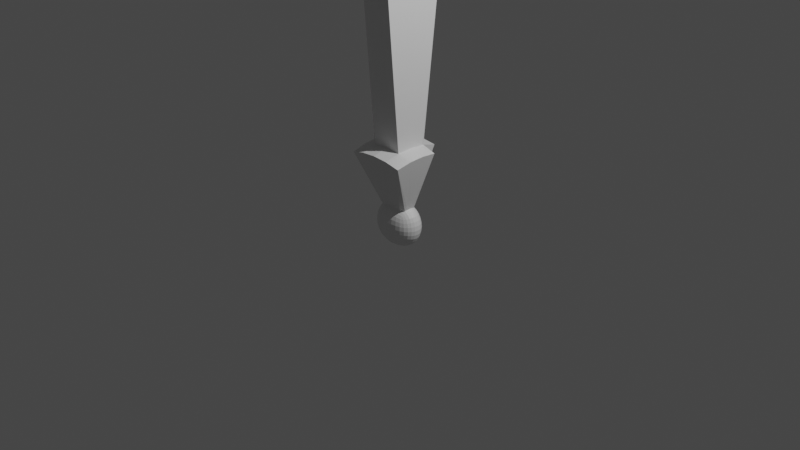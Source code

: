 # Source: swaard.blend  (saved by Blender 3.2.14; exported with 4.5.12 LTS)
import bpy
from mathutils import Matrix  # noqa: F401  (used for matrix-valued properties, if any)

bpy.ops.wm.read_factory_settings(use_empty=True)
scene = bpy.context.scene
scene.name = 'Scene'

# ---- collections
col_collection = bpy.data.collections.new('Collection'); scene.collection.children.link(col_collection)

# ---- materials (node trees are filled in below, after node groups)
mat_material = bpy.data.materials.new('Material')
mat_material.alpha_threshold = 0.0
mat_material.use_transparent_shadow = False
mat_material.line_color = (0.0, 0.0, 0.0, 1.0)

# ---- material node trees
mat_material.use_nodes = True; mat_material.node_tree.nodes.clear()
_N = mat_material.node_tree.nodes; _L = mat_material.node_tree.links
n0 = _N.new('ShaderNodeOutputMaterial'); n0.name = 'Material Output'; n0.location = (300, 300)
n1 = _N.new('ShaderNodeBsdfPrincipled'); n1.name = 'Principled BSDF'; n1.location = (10, 300)
n1.distribution = 'GGX'
n1.subsurface_method = 'RANDOM_WALK_SKIN'
n1.inputs[2].default_value = 0.4
n1.inputs[3].default_value = 1.45
n1.inputs[27].default_value = (0.0, 0.0, 0.0, 1.0)
n1.inputs[28].default_value = 1.0
_L.new(n1.outputs[0], n0.inputs[0])
n0.is_active_output = True

# ---- world
world_world = bpy.data.worlds.new('World'); scene.world = world_world
world_world.use_nodes = True; world_world.node_tree.nodes.clear()
_N = world_world.node_tree.nodes; _L = world_world.node_tree.links
n0 = _N.new('ShaderNodeOutputWorld'); n0.name = 'World Output'; n0.location = (300, 300)
n1 = _N.new('ShaderNodeBackground'); n1.name = 'Background'; n1.location = (10, 300)
n1.inputs[0].default_value = (0.05088, 0.05088, 0.05088, 1.0)
_L.new(n1.outputs[0], n0.inputs[0])
n0.is_active_output = True
world_world.color = (0.05088, 0.05088, 0.05088)
world_world.use_sun_shadow = False
world_world.sun_shadow_jitter_overblur = 0.0

# ---- cameras
cam_camera = bpy.data.cameras.new('Camera')
cam_camera.clip_end = 100.0
cam_camera.ortho_scale = 7.314

# ---- lights
light_light = bpy.data.lights.new('Light', 'POINT')
light_light.transmission_factor = 0.0
light_light.energy = 1000.0
light_light.shadow_soft_size = 0.1
light_light.shadow_maximum_resolution = 0.006
light_light.use_absolute_resolution = True

# ---- meshes
me_cube = bpy.data.meshes.new('Cube')
me_cube.from_pydata([(0.1615, 0.1009, 0.1055), (0.1615, 0.1009, -0.1799), (0.1615, -0.09952, 0.1055), (0.1615, -0.09952, -0.1799), (-0.1603, 0.1009, 0.1055), (-0.1603, 0.1009, -0.1799), (-0.1603, -0.09952, 0.1055), (-0.1603, -0.09952, -0.1799), (-0.1716, 0.08465, -0.19), (-0.1837, 0.06016, -0.2008), (-0.1923, 0.03144, -0.2084), (-0.1955, 0.0006983, -0.2112), (-0.1923, -0.03005, -0.2084), (-0.1837, -0.05876, -0.2008), (-0.1716, -0.08325, -0.19), (0.1354, 0.108, -0.19), (0.09604, 0.1155, -0.2008), (0.04995, 0.1209, -0.2084), (0.0005924, 0.1229, -0.2112), (-0.04876, 0.1209, -0.2084), (-0.09485, 0.1155, -0.2008), (-0.1342, 0.108, -0.19), (0.1728, 0.108, 0.08237), (0.1849, 0.1155, 0.04749), (0.1935, 0.1209, 0.006594), (0.1967, 0.1229, -0.0372), (0.1935, 0.1209, -0.08099), (0.1849, 0.1155, -0.1219), (0.1728, 0.108, -0.1568), (-0.1716, -0.1066, -0.1568), (-0.1837, -0.1141, -0.1219), (-0.1923, -0.1195, -0.08099), (-0.1955, -0.1215, -0.0372), (-0.1923, -0.1195, 0.006594), (-0.1837, -0.1141, 0.04749), (-0.1716, -0.1066, 0.08237), (0.1728, -0.1066, 0.08237), (0.1849, -0.1141, 0.04749), (0.1935, -0.1195, 0.006594), (0.1967, -0.1215, -0.0372), (0.1935, -0.1195, -0.08099), (0.1849, -0.1141, -0.1219), (0.1728, -0.1066, -0.1568), (-0.1716, 0.108, 0.08237), (-0.1837, 0.1155, 0.04749), (-0.1923, 0.1209, 0.006594), (-0.1955, 0.1229, -0.0372), (-0.1923, 0.1209, -0.08099), (-0.1837, 0.1155, -0.1219), (-0.1716, 0.108, -0.1568), (0.1354, -0.1066, 0.1156), (0.09604, -0.1141, 0.1264), (0.04995, -0.1195, 0.134), (0.0005924, -0.1215, 0.1368), (-0.04876, -0.1195, 0.134), (-0.09485, -0.1141, 0.1264), (-0.1342, -0.1066, 0.1156), (0.1728, 0.08465, 0.1156), (0.1849, 0.06016, 0.1264), (0.1935, 0.03144, 0.134), (0.1967, 0.0006983, 0.1368), (0.1935, -0.03005, 0.134), (0.1849, -0.05876, 0.1264), (0.1728, -0.08325, 0.1156), (-0.1342, -0.1066, -0.19), (-0.09485, -0.1141, -0.2008), (-0.04876, -0.1195, -0.2084), (0.0005924, -0.1215, -0.2112), (0.04995, -0.1195, -0.2084), (0.09604, -0.1141, -0.2008), (0.1354, -0.1066, -0.19), (-0.1716, -0.08325, 0.1156), (-0.1837, -0.05876, 0.1264), (-0.1923, -0.03005, 0.134), (-0.1955, 0.0006983, 0.1368), (-0.1923, 0.03144, 0.134), (-0.1837, 0.06016, 0.1264), (-0.1716, 0.08465, 0.1156), (-0.1342, 0.108, 0.1156), (-0.09485, 0.1155, 0.1264), (-0.04876, 0.1209, 0.134), (0.0005924, 0.1229, 0.1368), (0.04995, 0.1209, 0.134), (0.09604, 0.1155, 0.1264), (0.1354, 0.108, 0.1156), (0.1728, -0.08325, -0.19), (0.1849, -0.05876, -0.2008), (0.1935, -0.03005, -0.2084), (0.1967, 0.0006983, -0.2112), (0.1935, 0.03144, -0.2084), (0.1849, 0.06016, -0.2008), (0.1728, 0.08465, -0.19), (0.1395, 0.08724, 0.1371), (0.09808, 0.09195, 0.1524), (0.05081, 0.09578, 0.1621), (0.0005924, 0.0973, 0.1655), (-0.04963, 0.09578, 0.1621), (-0.09689, 0.09195, 0.1524), (-0.1383, 0.08724, 0.1371), (0.1471, 0.06142, 0.1524), (0.1023, 0.06407, 0.1709), (0.1619, 0.3281, 0.7684), (5.588e-09, 0.3331, 0.7818), (-0.1619, 0.3281, 0.7684), (-0.3162, 0.3162, 0.729), (-0.1459, 0.06142, 0.1524), (0.1532, 0.03198, 0.1621), (0.3281, 0.1619, 0.7684), (0.1676, 0.1676, 0.8109), (-3.492e-10, 0.1701, 0.8251), (-0.1676, 0.1676, 0.8109), (-0.3281, 0.1619, 0.7684), (-0.152, 0.03198, 0.1621), (0.1557, 0.0006983, 0.1655), (0.3331, -6.519e-09, 0.7818), (0.1701, 3.376e-09, 0.8251), (-0.1701, 7.218e-09, 0.8251), (-0.3331, 5.588e-09, 0.7818), (-0.1545, 0.0006983, 0.1655), (0.1532, -0.03059, 0.1621), (0.3281, -0.1619, 0.7684), (0.1676, -0.1676, 0.8109), (-1.118e-08, -0.1701, 0.8251), (-0.1676, -0.1676, 0.8109), (-0.3281, -0.1619, 0.7684), (-0.152, -0.03059, 0.1621), (0.1471, -0.06003, 0.1524), (0.3162, -0.3162, 0.729), (0.1619, -0.3281, 0.7684), (-1.118e-08, -0.3331, 0.7818), (-0.1619, -0.3281, 0.7684), (-0.3162, -0.3162, 0.729), (-0.1459, -0.06003, 0.1524), (0.1395, -0.08584, 0.1371), (0.09808, -0.09056, 0.1524), (0.05081, -0.09439, 0.1621), (0.0005924, -0.09591, 0.1655), (-0.04963, -0.09439, 0.1621), (-0.09689, -0.09056, 0.1524), (-0.1383, -0.08584, 0.1371), (0.1395, -0.1217, -0.1605), (0.1471, -0.1324, -0.1237), (0.1532, -0.1392, -0.08176), (0.1557, -0.1416, -0.0372), (0.1532, -0.1392, 0.007362), (0.1471, -0.1324, 0.0493), (0.1395, -0.1217, 0.08606), (0.09808, -0.1324, -0.1672), (0.1023, -0.1454, -0.1275), (0.1061, -0.1533, -0.08342), (0.1078, -0.156, -0.0372), (0.1061, -0.1533, 0.009025), (0.1023, -0.1454, 0.05306), (0.09808, -0.1324, 0.09278), (0.05081, -0.1392, -0.1726), (0.05269, -0.1533, -0.1309), (0.05451, -0.1618, -0.08504), (0.05533, -0.1647, -0.0372), (0.05451, -0.1618, 0.01064), (0.05269, -0.1533, 0.05646), (0.05081, -0.1392, 0.09823), (0.0005924, -0.1416, -0.1748), (0.0005924, -0.156, -0.1323), (0.0005924, -0.1647, -0.08576), (0.0005924, -0.1676, -0.0372), (0.0005924, -0.1647, 0.01137), (0.0005924, -0.156, 0.0579), (0.0005924, -0.1416, 0.1004), (-0.04963, -0.1392, -0.1726), (-0.0515, -0.1533, -0.1309), (-0.05333, -0.1618, -0.08504), (-0.05414, -0.1647, -0.0372), (-0.05333, -0.1618, 0.01064), (-0.0515, -0.1533, 0.05646), (-0.04963, -0.1392, 0.09823), (-0.09689, -0.1324, -0.1672), (-0.1011, -0.1454, -0.1275), (-0.105, -0.1533, -0.08342), (-0.1066, -0.156, -0.0372), (-0.105, -0.1533, 0.009025), (-0.1011, -0.1454, 0.05306), (-0.09689, -0.1324, 0.09278), (-0.1383, -0.1217, -0.1605), (-0.1459, -0.1324, -0.1237), (-0.152, -0.1392, -0.08176), (-0.1545, -0.1416, -0.0372), (-0.152, -0.1392, 0.007362), (-0.1459, -0.1324, 0.0493), (-0.1383, -0.1217, 0.08606), (-0.1958, -0.08584, -0.1605), (-0.2131, -0.09056, -0.1237), (-0.224, -0.09439, -0.08176), (-0.2278, -0.09591, -0.0372), (-0.224, -0.09439, 0.007362), (-0.2131, -0.09056, 0.0493), (-0.1958, -0.08584, 0.08606), (-0.2131, -0.06003, -0.1672), (-0.234, -0.06267, -0.1275), (-0.2466, -0.06506, -0.08342), (-0.251, -0.06607, -0.0372), (-0.2466, -0.06506, 0.009025), (-0.234, -0.06267, 0.05306), (-0.2131, -0.06003, 0.09278), (-0.224, -0.03059, -0.1726), (-0.2466, -0.03175, -0.1309), (-0.2603, -0.03289, -0.08504), (-0.2649, -0.0334, -0.0372), (-0.2603, -0.03289, 0.01064), (-0.2466, -0.03175, 0.05646), (-0.224, -0.03059, 0.09823), (-0.2278, 0.0006983, -0.1748), (-0.251, 0.0006983, -0.1323), (-0.2649, 0.0006983, -0.08576), (-0.2695, 0.0006983, -0.0372), (-0.2649, 0.0006983, 0.01137), (-0.251, 0.0006983, 0.0579), (-0.2278, 0.0006983, 0.1004), (-0.224, 0.03198, -0.1726), (-0.2466, 0.03315, -0.1309), (-0.2603, 0.03429, -0.08504), (-0.2649, 0.03479, -0.0372), (-0.2603, 0.03429, 0.01064), (-0.2466, 0.03315, 0.05646), (-0.224, 0.03198, 0.09823), (-0.2131, 0.06142, -0.1672), (-0.234, 0.06407, -0.1275), (-0.2466, 0.06645, -0.08342), (-0.251, 0.06747, -0.0372), (-0.2466, 0.06645, 0.009025), (-0.234, 0.06407, 0.05306), (-0.2131, 0.06142, 0.09278), (-0.1958, 0.08724, -0.1605), (-0.2131, 0.09195, -0.1237), (-0.224, 0.09578, -0.08176), (-0.2278, 0.0973, -0.0372), (-0.224, 0.09578, 0.007362), (-0.2131, 0.09195, 0.0493), (-0.1958, 0.08724, 0.08606), (-0.1383, 0.08724, -0.2115), (-0.09689, 0.09195, -0.2268), (-0.04963, 0.09578, -0.2365), (0.0005924, 0.0973, -0.2399), (0.05081, 0.09578, -0.2365), (0.09808, 0.09195, -0.2268), (0.1395, 0.08724, -0.2115), (-0.1459, 0.06142, -0.2268), (-0.1011, 0.06407, -0.2453), (-0.0515, 0.06645, -0.2566), (0.0005924, 0.06747, -0.2604), (0.05269, 0.06645, -0.2566), (0.1023, 0.06407, -0.2453), (0.1471, 0.06142, -0.2268), (-0.152, 0.03198, -0.2365), (-0.105, 0.03315, -0.2566), (-0.05333, 0.03429, -0.2687), (0.0005924, 0.03479, -0.2727), (0.05451, 0.03429, -0.2687), (0.1061, 0.03315, -0.2566), (0.1532, 0.03198, -0.2365), (-0.1545, 0.0006983, -0.2399), (-0.1066, 0.0006983, -0.2604), (-0.05414, 0.0006983, -0.2727), (0.0005924, 0.0006983, -0.2769), (0.05533, 0.0006983, -0.2727), (0.1078, 0.0006983, -0.2604), (0.1557, 0.0006983, -0.2399), (-0.152, -0.03059, -0.2365), (-0.105, -0.03175, -0.2566), (-0.05333, -0.03289, -0.2687), (0.0005924, -0.0334, -0.2727), (0.05451, -0.03289, -0.2687), (0.1061, -0.03175, -0.2566), (0.1532, -0.03059, -0.2365), (-0.1459, -0.06003, -0.2268), (-0.1011, -0.06267, -0.2453), (-0.0515, -0.06506, -0.2566), (0.0005924, -0.06607, -0.2604), (0.05269, -0.06506, -0.2566), (0.1023, -0.06267, -0.2453), (0.1471, -0.06003, -0.2268), (-0.1383, -0.08584, -0.2115), (-0.09689, -0.09056, -0.2268), (-0.04963, -0.09439, -0.2365), (0.0005924, -0.09591, -0.2399), (0.05081, -0.09439, -0.2365), (0.09808, -0.09056, -0.2268), (0.1395, -0.08584, -0.2115), (0.197, 0.08724, -0.1605), (0.2143, 0.09195, -0.1237), (0.2252, 0.09578, -0.08176), (0.229, 0.0973, -0.0372), (0.2252, 0.09578, 0.007362), (0.2143, 0.09195, 0.0493), (0.197, 0.08724, 0.08606), (0.2143, 0.06142, -0.1672), (0.2351, 0.06407, -0.1275), (0.2478, 0.06645, -0.08342), (0.2521, 0.06747, -0.0372), (0.2478, 0.06645, 0.009025), (0.2351, 0.06407, 0.05306), (0.2143, 0.06142, 0.09278), (0.2252, 0.03198, -0.1726), (0.2478, 0.03315, -0.1309), (0.2615, 0.03429, -0.08504), (0.2661, 0.03479, -0.0372), (0.2615, 0.03429, 0.01064), (0.2478, 0.03315, 0.05646), (0.2252, 0.03198, 0.09823), (0.229, 0.0006983, -0.1748), (0.2521, 0.0006983, -0.1323), (0.2661, 0.0006983, -0.08576), (0.2707, 0.0006983, -0.0372), (0.2661, 0.0006983, 0.01137), (0.2521, 0.0006983, 0.0579), (0.229, 0.0006983, 0.1004), (0.2252, -0.03059, -0.1726), (0.2478, -0.03175, -0.1309), (0.2615, -0.03289, -0.08504), (0.2661, -0.0334, -0.0372), (0.2615, -0.03289, 0.01064), (0.2478, -0.03175, 0.05646), (0.2252, -0.03059, 0.09823), (0.2143, -0.06003, -0.1672), (0.2351, -0.06267, -0.1275), (0.2478, -0.06506, -0.08342), (0.2521, -0.06607, -0.0372), (0.2478, -0.06506, 0.009025), (0.2351, -0.06267, 0.05306), (0.2143, -0.06003, 0.09278), (0.197, -0.08584, -0.1605), (0.2143, -0.09056, -0.1237), (0.2252, -0.09439, -0.08176), (0.229, -0.09591, -0.0372), (0.2252, -0.09439, 0.007362), (0.2143, -0.09056, 0.0493), (0.197, -0.08584, 0.08606), (-0.1383, 0.1231, -0.1605), (-0.1459, 0.1338, -0.1237), (-0.152, 0.1406, -0.08176), (-0.1545, 0.143, -0.0372), (-0.152, 0.1406, 0.007362), (-0.1459, 0.1338, 0.0493), (-0.1383, 0.1231, 0.08606), (-0.09689, 0.1338, -0.1672), (-0.1011, 0.1468, -0.1275), (-0.105, 0.1547, -0.08342), (-0.1066, 0.1574, -0.0372), (-0.105, 0.1547, 0.009025), (-0.1011, 0.1468, 0.05306), (-0.09689, 0.1338, 0.09278), (-0.04963, 0.1406, -0.1726), (-0.0515, 0.1547, -0.1309), (-0.05333, 0.1632, -0.08504), (-0.05414, 0.1661, -0.0372), (-0.05333, 0.1632, 0.01064), (-0.0515, 0.1547, 0.05646), (-0.04963, 0.1406, 0.09823), (0.0005924, 0.143, -0.1748), (0.0005924, 0.1574, -0.1323), (0.0005924, 0.1661, -0.08576), (0.0005924, 0.169, -0.0372), (0.0005924, 0.1661, 0.01137), (0.0005924, 0.1574, 0.0579), (0.0005924, 0.143, 0.1004), (0.05081, 0.1406, -0.1726), (0.05269, 0.1547, -0.1309), (0.05451, 0.1632, -0.08504), (0.05533, 0.1661, -0.0372), (0.05451, 0.1632, 0.01064), (0.05269, 0.1547, 0.05646), (0.05081, 0.1406, 0.09823), (0.09808, 0.1338, -0.1672), (0.1023, 0.1468, -0.1275), (0.1061, 0.1547, -0.08342), (0.1078, 0.1574, -0.0372), (0.1061, 0.1547, 0.009025), (0.1023, 0.1468, 0.05306), (0.09808, 0.1338, 0.09278), (0.1395, 0.1231, -0.1605), (0.1471, 0.1338, -0.1237), (0.1532, 0.1406, -0.08176), (0.1557, 0.143, -0.0372), (0.1532, 0.1406, 0.007362), (0.1471, 0.1338, 0.0493), (0.1395, 0.1231, 0.08606), (0.1676, 1.253, 3.611), (7.504e-07, 1.271, 3.899), (-0.1676, 1.253, 3.611), (0.1701, 0.02631, 3.655), (7.442e-07, 0.02631, 17.18), (-0.1701, 0.02631, 3.655), (0.1676, -1.2, 3.611), (7.395e-07, -1.219, 4.094), (-0.1676, -1.2, 3.611), (6.701e-07, 0.3756, 2.7), (-0.1676, 0.3704, 2.656), (-0.1676, -0.3178, 2.656), (6.592e-07, -0.323, 2.7), (-0.1701, 0.02631, 2.7), (0.1701, 0.02631, 2.7), (0.1676, -0.3178, 2.656), (0.1676, 0.3704, 2.656), (6.93e-07, -3.453, 2.977), (7.733e-07, -3.453, 3.655), (0.1676, -3.447, 3.611), (-0.1676, -3.447, 3.611), (-0.1676, -3.447, 2.933), (0.1676, -3.447, 2.933), (-0.1676, 3.252, 3.029), (-0.1676, 3.252, 3.611), (0.1676, 3.252, 3.611), (7.136e-07, 3.257, 3.655), (0.1676, 3.252, 3.029), (6.333e-07, 3.257, 3.073)], [], [(92, 93, 100, 99), (93, 94, 101, 100), (94, 95, 102, 101), (95, 96, 103, 102), (96, 97, 104, 103), (97, 98, 105, 104), (99, 100, 107, 106), (100, 101, 108, 107), (101, 102, 109, 108), (102, 103, 110, 109), (103, 104, 111, 110), (104, 105, 112, 111), (106, 107, 114, 113), (107, 108, 115, 114), (400, 399, 388, 391), (398, 396, 393, 390), (110, 111, 117, 116), (111, 112, 118, 117), (113, 114, 120, 119), (114, 115, 121, 120), (385, 401, 412, 410), (400, 391, 404, 407), (116, 117, 124, 123), (117, 118, 125, 124), (119, 120, 127, 126), (120, 121, 128, 127), (121, 122, 129, 128), (122, 123, 130, 129), (123, 124, 131, 130), (124, 125, 132, 131), (126, 127, 134, 133), (127, 128, 135, 134), (128, 129, 136, 135), (129, 130, 137, 136), (130, 131, 138, 137), (131, 132, 139, 138), (0, 84, 92, 57), (84, 83, 93, 92), (83, 82, 94, 93), (82, 81, 95, 94), (81, 80, 96, 95), (80, 79, 97, 96), (79, 78, 98, 97), (78, 4, 77, 98), (98, 77, 76, 105), (105, 76, 75, 112), (112, 75, 74, 118), (118, 74, 73, 125), (125, 73, 72, 132), (132, 72, 71, 139), (139, 71, 6, 56), (138, 139, 56, 55), (137, 138, 55, 54), (136, 137, 54, 53), (135, 136, 53, 52), (134, 135, 52, 51), (133, 134, 51, 50), (63, 133, 50, 2), (62, 126, 133, 63), (61, 119, 126, 62), (60, 113, 119, 61), (59, 106, 113, 60), (58, 99, 106, 59), (57, 92, 99, 58), (140, 141, 148, 147), (141, 142, 149, 148), (142, 143, 150, 149), (143, 144, 151, 150), (144, 145, 152, 151), (145, 146, 153, 152), (147, 148, 155, 154), (148, 149, 156, 155), (149, 150, 157, 156), (150, 151, 158, 157), (151, 152, 159, 158), (152, 153, 160, 159), (154, 155, 162, 161), (155, 156, 163, 162), (156, 157, 164, 163), (157, 158, 165, 164), (158, 159, 166, 165), (159, 160, 167, 166), (161, 162, 169, 168), (162, 163, 170, 169), (163, 164, 171, 170), (164, 165, 172, 171), (165, 166, 173, 172), (166, 167, 174, 173), (168, 169, 176, 175), (169, 170, 177, 176), (170, 171, 178, 177), (171, 172, 179, 178), (172, 173, 180, 179), (173, 174, 181, 180), (175, 176, 183, 182), (176, 177, 184, 183), (177, 178, 185, 184), (178, 179, 186, 185), (179, 180, 187, 186), (180, 181, 188, 187), (3, 42, 140, 70), (42, 41, 141, 140), (41, 40, 142, 141), (40, 39, 143, 142), (39, 38, 144, 143), (38, 37, 145, 144), (37, 36, 146, 145), (36, 2, 50, 146), (146, 50, 51, 153), (153, 51, 52, 160), (160, 52, 53, 167), (167, 53, 54, 174), (174, 54, 55, 181), (181, 55, 56, 188), (188, 56, 6, 35), (187, 188, 35, 34), (186, 187, 34, 33), (185, 186, 33, 32), (184, 185, 32, 31), (183, 184, 31, 30), (182, 183, 30, 29), (64, 182, 29, 7), (65, 175, 182, 64), (66, 168, 175, 65), (67, 161, 168, 66), (68, 154, 161, 67), (69, 147, 154, 68), (70, 140, 147, 69), (189, 190, 197, 196), (190, 191, 198, 197), (191, 192, 199, 198), (192, 193, 200, 199), (193, 194, 201, 200), (194, 195, 202, 201), (196, 197, 204, 203), (197, 198, 205, 204), (198, 199, 206, 205), (199, 200, 207, 206), (200, 201, 208, 207), (201, 202, 209, 208), (203, 204, 211, 210), (204, 205, 212, 211), (205, 206, 213, 212), (206, 207, 214, 213), (207, 208, 215, 214), (208, 209, 216, 215), (210, 211, 218, 217), (211, 212, 219, 218), (212, 213, 220, 219), (213, 214, 221, 220), (214, 215, 222, 221), (215, 216, 223, 222), (217, 218, 225, 224), (218, 219, 226, 225), (219, 220, 227, 226), (220, 221, 228, 227), (221, 222, 229, 228), (222, 223, 230, 229), (224, 225, 232, 231), (225, 226, 233, 232), (226, 227, 234, 233), (227, 228, 235, 234), (228, 229, 236, 235), (229, 230, 237, 236), (7, 29, 189, 14), (29, 30, 190, 189), (30, 31, 191, 190), (31, 32, 192, 191), (32, 33, 193, 192), (33, 34, 194, 193), (34, 35, 195, 194), (35, 6, 71, 195), (195, 71, 72, 202), (202, 72, 73, 209), (209, 73, 74, 216), (216, 74, 75, 223), (223, 75, 76, 230), (230, 76, 77, 237), (237, 77, 4, 43), (236, 237, 43, 44), (235, 236, 44, 45), (234, 235, 45, 46), (233, 234, 46, 47), (232, 233, 47, 48), (231, 232, 48, 49), (8, 231, 49, 5), (9, 224, 231, 8), (10, 217, 224, 9), (11, 210, 217, 10), (12, 203, 210, 11), (13, 196, 203, 12), (14, 189, 196, 13), (238, 239, 246, 245), (239, 240, 247, 246), (240, 241, 248, 247), (241, 242, 249, 248), (242, 243, 250, 249), (243, 244, 251, 250), (245, 246, 253, 252), (246, 247, 254, 253), (247, 248, 255, 254), (248, 249, 256, 255), (249, 250, 257, 256), (250, 251, 258, 257), (252, 253, 260, 259), (253, 254, 261, 260), (254, 255, 262, 261), (255, 256, 263, 262), (256, 257, 264, 263), (257, 258, 265, 264), (259, 260, 267, 266), (260, 261, 268, 267), (261, 262, 269, 268), (262, 263, 270, 269), (263, 264, 271, 270), (264, 265, 272, 271), (266, 267, 274, 273), (267, 268, 275, 274), (268, 269, 276, 275), (269, 270, 277, 276), (270, 271, 278, 277), (271, 272, 279, 278), (273, 274, 281, 280), (274, 275, 282, 281), (275, 276, 283, 282), (276, 277, 284, 283), (277, 278, 285, 284), (278, 279, 286, 285), (5, 21, 238, 8), (21, 20, 239, 238), (20, 19, 240, 239), (19, 18, 241, 240), (18, 17, 242, 241), (17, 16, 243, 242), (16, 15, 244, 243), (15, 1, 91, 244), (244, 91, 90, 251), (251, 90, 89, 258), (258, 89, 88, 265), (265, 88, 87, 272), (272, 87, 86, 279), (279, 86, 85, 286), (286, 85, 3, 70), (285, 286, 70, 69), (284, 285, 69, 68), (283, 284, 68, 67), (282, 283, 67, 66), (281, 282, 66, 65), (280, 281, 65, 64), (14, 280, 64, 7), (13, 273, 280, 14), (12, 266, 273, 13), (11, 259, 266, 12), (10, 252, 259, 11), (9, 245, 252, 10), (8, 238, 245, 9), (287, 288, 295, 294), (288, 289, 296, 295), (289, 290, 297, 296), (290, 291, 298, 297), (291, 292, 299, 298), (292, 293, 300, 299), (294, 295, 302, 301), (295, 296, 303, 302), (296, 297, 304, 303), (297, 298, 305, 304), (298, 299, 306, 305), (299, 300, 307, 306), (301, 302, 309, 308), (302, 303, 310, 309), (303, 304, 311, 310), (304, 305, 312, 311), (305, 306, 313, 312), (306, 307, 314, 313), (308, 309, 316, 315), (309, 310, 317, 316), (310, 311, 318, 317), (311, 312, 319, 318), (312, 313, 320, 319), (313, 314, 321, 320), (315, 316, 323, 322), (316, 317, 324, 323), (317, 318, 325, 324), (318, 319, 326, 325), (319, 320, 327, 326), (320, 321, 328, 327), (322, 323, 330, 329), (323, 324, 331, 330), (324, 325, 332, 331), (325, 326, 333, 332), (326, 327, 334, 333), (327, 328, 335, 334), (1, 28, 287, 91), (28, 27, 288, 287), (27, 26, 289, 288), (26, 25, 290, 289), (25, 24, 291, 290), (24, 23, 292, 291), (23, 22, 293, 292), (22, 0, 57, 293), (293, 57, 58, 300), (300, 58, 59, 307), (307, 59, 60, 314), (314, 60, 61, 321), (321, 61, 62, 328), (328, 62, 63, 335), (335, 63, 2, 36), (334, 335, 36, 37), (333, 334, 37, 38), (332, 333, 38, 39), (331, 332, 39, 40), (330, 331, 40, 41), (329, 330, 41, 42), (85, 329, 42, 3), (86, 322, 329, 85), (87, 315, 322, 86), (88, 308, 315, 87), (89, 301, 308, 88), (90, 294, 301, 89), (91, 287, 294, 90), (336, 337, 344, 343), (337, 338, 345, 344), (338, 339, 346, 345), (339, 340, 347, 346), (340, 341, 348, 347), (341, 342, 349, 348), (343, 344, 351, 350), (344, 345, 352, 351), (345, 346, 353, 352), (346, 347, 354, 353), (347, 348, 355, 354), (348, 349, 356, 355), (350, 351, 358, 357), (351, 352, 359, 358), (352, 353, 360, 359), (353, 354, 361, 360), (354, 355, 362, 361), (355, 356, 363, 362), (357, 358, 365, 364), (358, 359, 366, 365), (359, 360, 367, 366), (360, 361, 368, 367), (361, 362, 369, 368), (362, 363, 370, 369), (364, 365, 372, 371), (365, 366, 373, 372), (366, 367, 374, 373), (367, 368, 375, 374), (368, 369, 376, 375), (369, 370, 377, 376), (371, 372, 379, 378), (372, 373, 380, 379), (373, 374, 381, 380), (374, 375, 382, 381), (375, 376, 383, 382), (376, 377, 384, 383), (5, 49, 336, 21), (49, 48, 337, 336), (48, 47, 338, 337), (47, 46, 339, 338), (46, 45, 340, 339), (45, 44, 341, 340), (44, 43, 342, 341), (43, 4, 78, 342), (342, 78, 79, 349), (349, 79, 80, 356), (356, 80, 81, 363), (363, 81, 82, 370), (370, 82, 83, 377), (377, 83, 84, 384), (384, 84, 0, 22), (383, 384, 22, 23), (382, 383, 23, 24), (381, 382, 24, 25), (380, 381, 25, 26), (379, 380, 26, 27), (378, 379, 27, 28), (15, 378, 28, 1), (16, 371, 378, 15), (17, 364, 371, 16), (18, 357, 364, 17), (19, 350, 357, 18), (20, 343, 350, 19), (21, 336, 343, 20), (385, 386, 389, 388), (386, 387, 390, 389), (388, 389, 392, 391), (389, 390, 393, 392), (395, 398, 390, 387), (399, 401, 385, 388), (392, 393, 405, 403), (387, 386, 411, 409), (108, 109, 394, 401), (122, 121, 400, 397), (115, 108, 401, 399), (110, 116, 398, 395), (123, 122, 397, 396), (109, 110, 395, 394), (116, 123, 396, 398), (121, 115, 399, 400), (406, 402, 403, 405), (402, 407, 404, 403), (393, 396, 406, 405), (397, 400, 407, 402), (391, 392, 403, 404), (396, 397, 402, 406), (413, 408, 409, 411), (412, 413, 411, 410), (401, 394, 413, 412), (386, 385, 410, 411), (394, 395, 408, 413), (395, 387, 409, 408)])
_uv = me_cube.uv_layers.new(name='UVMap')
_uv.uv.foreach_set('vector', [0.6562, 0.5313, 0.6875, 0.5313, 0.6875, 0.5625, 0.6563, 0.5625, 0.6875, 0.5313, 0.7188, 0.5313, 0.7188, 0.5625, 0.6875, 0.5625, 0.7188, 0.5313, 0.75, 0.5313, 0.75, 0.5625, 0.7188, 0.5625, 0.75, 0.5313, 0.7813, 0.5313, 0.7813, 0.5625, 0.75, 0.5625, 0.7813, 0.5313, 0.8125, 0.5313, 0.8125, 0.5625, 0.7813, 0.5625, 0.8125, 0.5313, 0.8438, 0.5313, 0.8438, 0.5625, 0.8125, 0.5625, 0.6563, 0.5625, 0.6875, 0.5625, 0.6875, 0.5938, 0.6563, 0.5938, 0.6875, 0.5625, 0.7188, 0.5625, 0.7187, 0.5938, 0.6875, 0.5938, 0.7188, 0.5625, 0.75, 0.5625, 0.75, 0.5938, 0.7187, 0.5938, 0.75, 0.5625, 0.7813, 0.5625, 0.7813, 0.5938, 0.75, 0.5938, 0.7813, 0.5625, 0.8125, 0.5625, 0.8125, 0.5938, 0.7813, 0.5938, 0.8125, 0.5625, 0.8438, 0.5625, 0.8438, 0.5938, 0.8125, 0.5938, 0.6563, 0.5938, 0.6875, 0.5938, 0.6875, 0.625, 0.6563, 0.625, 0.6875, 0.5938, 0.7187, 0.5938, 0.7188, 0.625, 0.6875, 0.625, 0.7187, 0.6563, 0.7188, 0.625, 0.7188, 0.625, 0.7187, 0.6563, 0.7813, 0.625, 0.7812, 0.6562, 0.7813, 0.6563, 0.7813, 0.625, 0.7813, 0.5938, 0.8125, 0.5938, 0.8125, 0.625, 0.7813, 0.625, 0.8125, 0.5938, 0.8438, 0.5938, 0.8438, 0.625, 0.8125, 0.625, 0.6563, 0.625, 0.6875, 0.625, 0.6875, 0.6563, 0.6563, 0.6563, 0.6875, 0.625, 0.7188, 0.625, 0.7187, 0.6563, 0.6875, 0.6563, 0.7187, 0.5938, 0.7187, 0.5938, 0.7187, 0.5938, 0.7187, 0.5938, 0.7187, 0.6563, 0.7187, 0.6563, 0.7187, 0.6563, 0.7187, 0.6563, 0.7813, 0.625, 0.8125, 0.625, 0.8125, 0.6563, 0.7813, 0.6563, 0.8125, 0.625, 0.8438, 0.625, 0.8438, 0.6562, 0.8125, 0.6563, 0.6563, 0.6563, 0.6875, 0.6563, 0.6875, 0.6875, 0.6562, 0.6875, 0.6875, 0.6563, 0.7187, 0.6563, 0.7188, 0.6875, 0.6875, 0.6875, 0.7187, 0.6563, 0.75, 0.6563, 0.75, 0.6875, 0.7188, 0.6875, 0.75, 0.6563, 0.7813, 0.6563, 0.7813, 0.6875, 0.75, 0.6875, 0.7813, 0.6563, 0.8125, 0.6563, 0.8125, 0.6875, 0.7813, 0.6875, 0.8125, 0.6563, 0.8438, 0.6562, 0.8438, 0.6875, 0.8125, 0.6875, 0.6562, 0.6875, 0.6875, 0.6875, 0.6875, 0.7188, 0.6562, 0.7188, 0.6875, 0.6875, 0.7188, 0.6875, 0.7188, 0.7188, 0.6875, 0.7188, 0.7188, 0.6875, 0.75, 0.6875, 0.75, 0.7188, 0.7188, 0.7188, 0.75, 0.6875, 0.7813, 0.6875, 0.7813, 0.7188, 0.75, 0.7188, 0.7813, 0.6875, 0.8125, 0.6875, 0.8125, 0.7188, 0.7813, 0.7188, 0.8125, 0.6875, 0.8438, 0.6875, 0.8438, 0.7188, 0.8125, 0.7188, 0.625, 0.5, 0.6563, 0.5, 0.6562, 0.5313, 0.625, 0.5313, 0.6563, 0.5, 0.6875, 0.5, 0.6875, 0.5313, 0.6562, 0.5313, 0.6875, 0.5, 0.7188, 0.5, 0.7188, 0.5313, 0.6875, 0.5313, 0.7188, 0.5, 0.75, 0.5, 0.75, 0.5313, 0.7188, 0.5313, 0.75, 0.5, 0.7813, 0.5, 0.7813, 0.5313, 0.75, 0.5313, 0.7813, 0.5, 0.8125, 0.5, 0.8125, 0.5313, 0.7813, 0.5313, 0.8125, 0.5, 0.8438, 0.5, 0.8438, 0.5313, 0.8125, 0.5313, 0.8438, 0.5, 0.875, 0.5, 0.875, 0.5313, 0.8438, 0.5313, 0.8438, 0.5313, 0.875, 0.5313, 0.875, 0.5625, 0.8438, 0.5625, 0.8438, 0.5625, 0.875, 0.5625, 0.875, 0.5938, 0.8438, 0.5938, 0.8438, 0.5938, 0.875, 0.5938, 0.875, 0.625, 0.8438, 0.625, 0.8438, 0.625, 0.875, 0.625, 0.875, 0.6563, 0.8438, 0.6562, 0.8438, 0.6562, 0.875, 0.6563, 0.875, 0.6875, 0.8438, 0.6875, 0.8438, 0.6875, 0.875, 0.6875, 0.875, 0.7188, 0.8438, 0.7188, 0.8438, 0.7188, 0.875, 0.7188, 0.875, 0.75, 0.8438, 0.75, 0.8125, 0.7188, 0.8438, 0.7188, 0.8438, 0.75, 0.8125, 0.75, 0.7813, 0.7188, 0.8125, 0.7188, 0.8125, 0.75, 0.7813, 0.75, 0.75, 0.7188, 0.7813, 0.7188, 0.7813, 0.75, 0.75, 0.75, 0.7188, 0.7188, 0.75, 0.7188, 0.75, 0.75, 0.7188, 0.75, 0.6875, 0.7188, 0.7188, 0.7188, 0.7188, 0.75, 0.6875, 0.75, 0.6562, 0.7188, 0.6875, 0.7188, 0.6875, 0.75, 0.6563, 0.75, 0.625, 0.7188, 0.6562, 0.7188, 0.6563, 0.75, 0.625, 0.75, 0.625, 0.6875, 0.6562, 0.6875, 0.6562, 0.7188, 0.625, 0.7188, 0.625, 0.6563, 0.6563, 0.6563, 0.6562, 0.6875, 0.625, 0.6875, 0.625, 0.625, 0.6563, 0.625, 0.6563, 0.6563, 0.625, 0.6563, 0.625, 0.5938, 0.6563, 0.5938, 0.6563, 0.625, 0.625, 0.625, 0.625, 0.5625, 0.6563, 0.5625, 0.6563, 0.5938, 0.625, 0.5938, 0.625, 0.5313, 0.6562, 0.5313, 0.6563, 0.5625, 0.625, 0.5625, 0.4063, 0.7812, 0.4375, 0.7813, 0.4375, 0.8125, 0.4063, 0.8125, 0.4375, 0.7813, 0.4688, 0.7813, 0.4688, 0.8125, 0.4375, 0.8125, 0.4688, 0.7813, 0.5, 0.7813, 0.5, 0.8125, 0.4688, 0.8125, 0.5, 0.7813, 0.5313, 0.7813, 0.5312, 0.8125, 0.5, 0.8125, 0.5313, 0.7813, 0.5625, 0.7812, 0.5625, 0.8125, 0.5312, 0.8125, 0.5625, 0.7812, 0.5938, 0.7812, 0.5938, 0.8125, 0.5625, 0.8125, 0.4063, 0.8125, 0.4375, 0.8125, 0.4375, 0.8438, 0.4063, 0.8438, 0.4375, 0.8125, 0.4688, 0.8125, 0.4688, 0.8438, 0.4375, 0.8438, 0.4688, 0.8125, 0.5, 0.8125, 0.5, 0.8438, 0.4688, 0.8438, 0.5, 0.8125, 0.5312, 0.8125, 0.5313, 0.8438, 0.5, 0.8438, 0.5312, 0.8125, 0.5625, 0.8125, 0.5625, 0.8438, 0.5313, 0.8438, 0.5625, 0.8125, 0.5938, 0.8125, 0.5938, 0.8438, 0.5625, 0.8438, 0.4063, 0.8438, 0.4375, 0.8438, 0.4375, 0.875, 0.4063, 0.875, 0.4375, 0.8438, 0.4688, 0.8438, 0.4688, 0.875, 0.4375, 0.875, 0.4688, 0.8438, 0.5, 0.8438, 0.5, 0.875, 0.4688, 0.875, 0.5, 0.8438, 0.5313, 0.8438, 0.5312, 0.875, 0.5, 0.875, 0.5313, 0.8438, 0.5625, 0.8438, 0.5625, 0.875, 0.5312, 0.875, 0.5625, 0.8438, 0.5938, 0.8438, 0.5938, 0.875, 0.5625, 0.875, 0.4063, 0.875, 0.4375, 0.875, 0.4375, 0.9063, 0.4063, 0.9062, 0.4375, 0.875, 0.4688, 0.875, 0.4688, 0.9063, 0.4375, 0.9063, 0.4688, 0.875, 0.5, 0.875, 0.5, 0.9063, 0.4688, 0.9063, 0.5, 0.875, 0.5312, 0.875, 0.5313, 0.9063, 0.5, 0.9063, 0.5312, 0.875, 0.5625, 0.875, 0.5625, 0.9063, 0.5313, 0.9063, 0.5625, 0.875, 0.5938, 0.875, 0.5938, 0.9063, 0.5625, 0.9063, 0.4063, 0.9062, 0.4375, 0.9063, 0.4375, 0.9375, 0.4063, 0.9375, 0.4375, 0.9063, 0.4688, 0.9063, 0.4688, 0.9375, 0.4375, 0.9375, 0.4688, 0.9063, 0.5, 0.9063, 0.5, 0.9375, 0.4688, 0.9375, 0.5, 0.9063, 0.5313, 0.9063, 0.5312, 0.9375, 0.5, 0.9375, 0.5313, 0.9063, 0.5625, 0.9063, 0.5625, 0.9375, 0.5312, 0.9375, 0.5625, 0.9063, 0.5938, 0.9063, 0.5938, 0.9375, 0.5625, 0.9375, 0.4063, 0.9375, 0.4375, 0.9375, 0.4375, 0.9688, 0.4063, 0.9688, 0.4375, 0.9375, 0.4688, 0.9375, 0.4688, 0.9688, 0.4375, 0.9688, 0.4688, 0.9375, 0.5, 0.9375, 0.5, 0.9688, 0.4688, 0.9688, 0.5, 0.9375, 0.5312, 0.9375, 0.5313, 0.9688, 0.5, 0.9688, 0.5312, 0.9375, 0.5625, 0.9375, 0.5625, 0.9688, 0.5313, 0.9688, 0.5625, 0.9375, 0.5938, 0.9375, 0.5938, 0.9688, 0.5625, 0.9688, 0.375, 0.75, 0.4063, 0.75, 0.4063, 0.7812, 0.375, 0.7813, 0.4063, 0.75, 0.4375, 0.75, 0.4375, 0.7813, 0.4063, 0.7812, 0.4375, 0.75, 0.4688, 0.75, 0.4688, 0.7813, 0.4375, 0.7813, 0.4688, 0.75, 0.5, 0.75, 0.5, 0.7813, 0.4688, 0.7813, 0.5, 0.75, 0.5312, 0.75, 0.5313, 0.7813, 0.5, 0.7813, 0.5312, 0.75, 0.5625, 0.75, 0.5625, 0.7812, 0.5313, 0.7813, 0.5625, 0.75, 0.5938, 0.75, 0.5938, 0.7812, 0.5625, 0.7812, 0.5938, 0.75, 0.625, 0.75, 0.625, 0.7813, 0.5938, 0.7812, 0.5938, 0.7812, 0.625, 0.7813, 0.625, 0.8125, 0.5938, 0.8125, 0.5938, 0.8125, 0.625, 0.8125, 0.625, 0.8438, 0.5938, 0.8438, 0.5938, 0.8438, 0.625, 0.8438, 0.625, 0.875, 0.5938, 0.875, 0.5938, 0.875, 0.625, 0.875, 0.625, 0.9063, 0.5938, 0.9063, 0.5938, 0.9063, 0.625, 0.9063, 0.625, 0.9375, 0.5938, 0.9375, 0.5938, 0.9375, 0.625, 0.9375, 0.625, 0.9688, 0.5938, 0.9688, 0.5938, 0.9688, 0.625, 0.9688, 0.625, 1.0, 0.5938, 1.0, 0.5625, 0.9688, 0.5938, 0.9688, 0.5938, 1.0, 0.5625, 1.0, 0.5313, 0.9688, 0.5625, 0.9688, 0.5625, 1.0, 0.5313, 1.0, 0.5, 0.9688, 0.5313, 0.9688, 0.5313, 1.0, 0.5, 1.0, 0.4688, 0.9688, 0.5, 0.9688, 0.5, 1.0, 0.4688, 1.0, 0.4375, 0.9688, 0.4688, 0.9688, 0.4688, 1.0, 0.4375, 1.0, 0.4063, 0.9688, 0.4375, 0.9688, 0.4375, 1.0, 0.4063, 1.0, 0.375, 0.9688, 0.4063, 0.9688, 0.4063, 1.0, 0.375, 1.0, 0.375, 0.9375, 0.4063, 0.9375, 0.4063, 0.9688, 0.375, 0.9688, 0.375, 0.9063, 0.4063, 0.9062, 0.4063, 0.9375, 0.375, 0.9375, 0.375, 0.875, 0.4063, 0.875, 0.4063, 0.9062, 0.375, 0.9063, 0.375, 0.8438, 0.4063, 0.8438, 0.4063, 0.875, 0.375, 0.875, 0.375, 0.8125, 0.4063, 0.8125, 0.4063, 0.8438, 0.375, 0.8438, 0.375, 0.7813, 0.4063, 0.7812, 0.4063, 0.8125, 0.375, 0.8125, 0.4063, 0.03125, 0.4375, 0.03125, 0.4375, 0.0625, 0.4063, 0.0625, 0.4375, 0.03125, 0.4688, 0.03125, 0.4688, 0.0625, 0.4375, 0.0625, 0.4688, 0.03125, 0.5, 0.03125, 0.5, 0.0625, 0.4688, 0.0625, 0.5, 0.03125, 0.5312, 0.03125, 0.5312, 0.0625, 0.5, 0.0625, 0.5312, 0.03125, 0.5625, 0.03125, 0.5625, 0.0625, 0.5312, 0.0625, 0.5625, 0.03125, 0.5938, 0.03125, 0.5938, 0.0625, 0.5625, 0.0625, 0.4063, 0.0625, 0.4375, 0.0625, 0.4375, 0.09375, 0.4063, 0.09375, 0.4375, 0.0625, 0.4688, 0.0625, 0.4688, 0.09375, 0.4375, 0.09375, 0.4688, 0.0625, 0.5, 0.0625, 0.5, 0.09375, 0.4688, 0.09375, 0.5, 0.0625, 0.5312, 0.0625, 0.5313, 0.09375, 0.5, 0.09375, 0.5312, 0.0625, 0.5625, 0.0625, 0.5625, 0.09375, 0.5313, 0.09375, 0.5625, 0.0625, 0.5938, 0.0625, 0.5938, 0.09375, 0.5625, 0.09375, 0.4063, 0.09375, 0.4375, 0.09375, 0.4375, 0.125, 0.4063, 0.125, 0.4375, 0.09375, 0.4688, 0.09375, 0.4688, 0.125, 0.4375, 0.125, 0.4688, 0.09375, 0.5, 0.09375, 0.5, 0.125, 0.4688, 0.125, 0.5, 0.09375, 0.5313, 0.09375, 0.5312, 0.125, 0.5, 0.125, 0.5313, 0.09375, 0.5625, 0.09375, 0.5625, 0.125, 0.5312, 0.125, 0.5625, 0.09375, 0.5938, 0.09375, 0.5938, 0.125, 0.5625, 0.125, 0.4063, 0.125, 0.4375, 0.125, 0.4375, 0.1562, 0.4063, 0.1563, 0.4375, 0.125, 0.4688, 0.125, 0.4688, 0.1563, 0.4375, 0.1562, 0.4688, 0.125, 0.5, 0.125, 0.5, 0.1562, 0.4688, 0.1563, 0.5, 0.125, 0.5312, 0.125, 0.5313, 0.1563, 0.5, 0.1562, 0.5312, 0.125, 0.5625, 0.125, 0.5625, 0.1562, 0.5313, 0.1563, 0.5625, 0.125, 0.5938, 0.125, 0.5938, 0.1562, 0.5625, 0.1562, 0.4063, 0.1563, 0.4375, 0.1562, 0.4375, 0.1875, 0.4063, 0.1875, 0.4375, 0.1562, 0.4688, 0.1563, 0.4688, 0.1875, 0.4375, 0.1875, 0.4688, 0.1563, 0.5, 0.1562, 0.5, 0.1875, 0.4688, 0.1875, 0.5, 0.1562, 0.5313, 0.1563, 0.5312, 0.1875, 0.5, 0.1875, 0.5313, 0.1563, 0.5625, 0.1562, 0.5625, 0.1875, 0.5312, 0.1875, 0.5625, 0.1562, 0.5938, 0.1562, 0.5938, 0.1875, 0.5625, 0.1875, 0.4063, 0.1875, 0.4375, 0.1875, 0.4375, 0.2188, 0.4063, 0.2188, 0.4375, 0.1875, 0.4688, 0.1875, 0.4688, 0.2188, 0.4375, 0.2188, 0.4688, 0.1875, 0.5, 0.1875, 0.5, 0.2188, 0.4688, 0.2188, 0.5, 0.1875, 0.5312, 0.1875, 0.5313, 0.2188, 0.5, 0.2188, 0.5312, 0.1875, 0.5625, 0.1875, 0.5625, 0.2188, 0.5313, 0.2188, 0.5625, 0.1875, 0.5938, 0.1875, 0.5938, 0.2188, 0.5625, 0.2188, 0.375, 0.0, 0.4063, 0.0, 0.4063, 0.03125, 0.375, 0.03125, 0.4063, 0.0, 0.4375, 0.0, 0.4375, 0.03125, 0.4063, 0.03125, 0.4375, 0.0, 0.4688, 0.0, 0.4688, 0.03125, 0.4375, 0.03125, 0.4688, 0.0, 0.5, 0.0, 0.5, 0.03125, 0.4688, 0.03125, 0.5, 0.0, 0.5313, 0.0, 0.5312, 0.03125, 0.5, 0.03125, 0.5313, 0.0, 0.5625, 0.0, 0.5625, 0.03125, 0.5312, 0.03125, 0.5625, 0.0, 0.5938, 0.0, 0.5938, 0.03125, 0.5625, 0.03125, 0.5938, 0.0, 0.625, 0.0, 0.625, 0.03125, 0.5938, 0.03125, 0.5938, 0.03125, 0.625, 0.03125, 0.625, 0.0625, 0.5938, 0.0625, 0.5938, 0.0625, 0.625, 0.0625, 0.625, 0.09375, 0.5938, 0.09375, 0.5938, 0.09375, 0.625, 0.09375, 0.625, 0.125, 0.5938, 0.125, 0.5938, 0.125, 0.625, 0.125, 0.625, 0.1563, 0.5938, 0.1562, 0.5938, 0.1562, 0.625, 0.1563, 0.625, 0.1875, 0.5938, 0.1875, 0.5938, 0.1875, 0.625, 0.1875, 0.625, 0.2188, 0.5938, 0.2188, 0.5938, 0.2188, 0.625, 0.2188, 0.625, 0.25, 0.5938, 0.25, 0.5625, 0.2188, 0.5938, 0.2188, 0.5938, 0.25, 0.5625, 0.25, 0.5313, 0.2188, 0.5625, 0.2188, 0.5625, 0.25, 0.5312, 0.25, 0.5, 0.2188, 0.5313, 0.2188, 0.5312, 0.25, 0.5, 0.25, 0.4688, 0.2188, 0.5, 0.2188, 0.5, 0.25, 0.4688, 0.25, 0.4375, 0.2188, 0.4688, 0.2188, 0.4688, 0.25, 0.4375, 0.25, 0.4063, 0.2188, 0.4375, 0.2188, 0.4375, 0.25, 0.4063, 0.25, 0.375, 0.2188, 0.4063, 0.2188, 0.4063, 0.25, 0.375, 0.25, 0.375, 0.1875, 0.4063, 0.1875, 0.4063, 0.2188, 0.375, 0.2188, 0.375, 0.1563, 0.4063, 0.1563, 0.4063, 0.1875, 0.375, 0.1875, 0.375, 0.125, 0.4063, 0.125, 0.4063, 0.1563, 0.375, 0.1563, 0.375, 0.09375, 0.4063, 0.09375, 0.4063, 0.125, 0.375, 0.125, 0.375, 0.0625, 0.4063, 0.0625, 0.4063, 0.09375, 0.375, 0.09375, 0.375, 0.03125, 0.4063, 0.03125, 0.4063, 0.0625, 0.375, 0.0625, 0.1563, 0.5313, 0.1875, 0.5313, 0.1875, 0.5625, 0.1563, 0.5625, 0.1875, 0.5313, 0.2188, 0.5313, 0.2188, 0.5625, 0.1875, 0.5625, 0.2188, 0.5313, 0.25, 0.5313, 0.25, 0.5625, 0.2188, 0.5625, 0.25, 0.5313, 0.2812, 0.5313, 0.2813, 0.5625, 0.25, 0.5625, 0.2812, 0.5313, 0.3125, 0.5313, 0.3125, 0.5625, 0.2813, 0.5625, 0.3125, 0.5313, 0.3438, 0.5313, 0.3438, 0.5625, 0.3125, 0.5625, 0.1563, 0.5625, 0.1875, 0.5625, 0.1875, 0.5938, 0.1562, 0.5938, 0.1875, 0.5625, 0.2188, 0.5625, 0.2188, 0.5938, 0.1875, 0.5938, 0.2188, 0.5625, 0.25, 0.5625, 0.25, 0.5938, 0.2188, 0.5938, 0.25, 0.5625, 0.2813, 0.5625, 0.2813, 0.5938, 0.25, 0.5938, 0.2813, 0.5625, 0.3125, 0.5625, 0.3125, 0.5938, 0.2813, 0.5938, 0.3125, 0.5625, 0.3438, 0.5625, 0.3438, 0.5938, 0.3125, 0.5938, 0.1562, 0.5938, 0.1875, 0.5938, 0.1875, 0.625, 0.1563, 0.625, 0.1875, 0.5938, 0.2188, 0.5938, 0.2188, 0.625, 0.1875, 0.625, 0.2188, 0.5938, 0.25, 0.5938, 0.25, 0.625, 0.2188, 0.625, 0.25, 0.5938, 0.2813, 0.5938, 0.2813, 0.625, 0.25, 0.625, 0.2813, 0.5938, 0.3125, 0.5938, 0.3125, 0.625, 0.2813, 0.625, 0.3125, 0.5938, 0.3438, 0.5938, 0.3438, 0.625, 0.3125, 0.625, 0.1563, 0.625, 0.1875, 0.625, 0.1875, 0.6563, 0.1562, 0.6562, 0.1875, 0.625, 0.2188, 0.625, 0.2188, 0.6563, 0.1875, 0.6563, 0.2188, 0.625, 0.25, 0.625, 0.25, 0.6563, 0.2188, 0.6563, 0.25, 0.625, 0.2813, 0.625, 0.2813, 0.6563, 0.25, 0.6563, 0.2813, 0.625, 0.3125, 0.625, 0.3125, 0.6563, 0.2813, 0.6563, 0.3125, 0.625, 0.3438, 0.625, 0.3438, 0.6563, 0.3125, 0.6563, 0.1562, 0.6562, 0.1875, 0.6563, 0.1875, 0.6875, 0.1563, 0.6875, 0.1875, 0.6563, 0.2188, 0.6563, 0.2188, 0.6875, 0.1875, 0.6875, 0.2188, 0.6563, 0.25, 0.6563, 0.25, 0.6875, 0.2188, 0.6875, 0.25, 0.6563, 0.2813, 0.6563, 0.2813, 0.6875, 0.25, 0.6875, 0.2813, 0.6563, 0.3125, 0.6563, 0.3125, 0.6875, 0.2813, 0.6875, 0.3125, 0.6563, 0.3438, 0.6563, 0.3438, 0.6875, 0.3125, 0.6875, 0.1563, 0.6875, 0.1875, 0.6875, 0.1875, 0.7188, 0.1563, 0.7188, 0.1875, 0.6875, 0.2188, 0.6875, 0.2188, 0.7188, 0.1875, 0.7188, 0.2188, 0.6875, 0.25, 0.6875, 0.25, 0.7188, 0.2188, 0.7188, 0.25, 0.6875, 0.2813, 0.6875, 0.2812, 0.7188, 0.25, 0.7188, 0.2813, 0.6875, 0.3125, 0.6875, 0.3125, 0.7188, 0.2812, 0.7188, 0.3125, 0.6875, 0.3438, 0.6875, 0.3438, 0.7188, 0.3125, 0.7188, 0.125, 0.5, 0.1563, 0.5, 0.1563, 0.5313, 0.125, 0.5313, 0.1563, 0.5, 0.1875, 0.5, 0.1875, 0.5313, 0.1563, 0.5313, 0.1875, 0.5, 0.2188, 0.5, 0.2188, 0.5313, 0.1875, 0.5313, 0.2188, 0.5, 0.25, 0.5, 0.25, 0.5313, 0.2188, 0.5313, 0.25, 0.5, 0.2813, 0.5, 0.2812, 0.5313, 0.25, 0.5313, 0.2813, 0.5, 0.3125, 0.5, 0.3125, 0.5313, 0.2812, 0.5313, 0.3125, 0.5, 0.3438, 0.5, 0.3438, 0.5313, 0.3125, 0.5313, 0.3438, 0.5, 0.375, 0.5, 0.375, 0.5313, 0.3438, 0.5313, 0.3438, 0.5313, 0.375, 0.5313, 0.375, 0.5625, 0.3438, 0.5625, 0.3438, 0.5625, 0.375, 0.5625, 0.375, 0.5938, 0.3438, 0.5938, 0.3438, 0.5938, 0.375, 0.5938, 0.375, 0.625, 0.3438, 0.625, 0.3438, 0.625, 0.375, 0.625, 0.375, 0.6563, 0.3438, 0.6563, 0.3438, 0.6563, 0.375, 0.6563, 0.375, 0.6875, 0.3438, 0.6875, 0.3438, 0.6875, 0.375, 0.6875, 0.375, 0.7188, 0.3438, 0.7188, 0.3438, 0.7188, 0.375, 0.7188, 0.375, 0.75, 0.3438, 0.75, 0.3125, 0.7188, 0.3438, 0.7188, 0.3438, 0.75, 0.3125, 0.75, 0.2812, 0.7188, 0.3125, 0.7188, 0.3125, 0.75, 0.2813, 0.75, 0.25, 0.7188, 0.2812, 0.7188, 0.2813, 0.75, 0.25, 0.75, 0.2188, 0.7188, 0.25, 0.7188, 0.25, 0.75, 0.2188, 0.75, 0.1875, 0.7188, 0.2188, 0.7188, 0.2188, 0.75, 0.1875, 0.75, 0.1563, 0.7188, 0.1875, 0.7188, 0.1875, 0.75, 0.1563, 0.75, 0.125, 0.7188, 0.1563, 0.7188, 0.1563, 0.75, 0.125, 0.75, 0.125, 0.6875, 0.1563, 0.6875, 0.1563, 0.7188, 0.125, 0.7188, 0.125, 0.6563, 0.1562, 0.6562, 0.1563, 0.6875, 0.125, 0.6875, 0.125, 0.625, 0.1563, 0.625, 0.1562, 0.6562, 0.125, 0.6563, 0.125, 0.5938, 0.1562, 0.5938, 0.1563, 0.625, 0.125, 0.625, 0.125, 0.5625, 0.1563, 0.5625, 0.1562, 0.5938, 0.125, 0.5938, 0.125, 0.5313, 0.1563, 0.5313, 0.1563, 0.5625, 0.125, 0.5625, 0.4063, 0.5313, 0.4375, 0.5313, 0.4375, 0.5625, 0.4063, 0.5625, 0.4375, 0.5313, 0.4688, 0.5313, 0.4688, 0.5625, 0.4375, 0.5625, 0.4688, 0.5313, 0.5, 0.5313, 0.5, 0.5625, 0.4688, 0.5625, 0.5, 0.5313, 0.5313, 0.5313, 0.5312, 0.5625, 0.5, 0.5625, 0.5313, 0.5313, 0.5625, 0.5313, 0.5625, 0.5625, 0.5312, 0.5625, 0.5625, 0.5313, 0.5938, 0.5313, 0.5938, 0.5625, 0.5625, 0.5625, 0.4063, 0.5625, 0.4375, 0.5625, 0.4375, 0.5938, 0.4063, 0.5938, 0.4375, 0.5625, 0.4688, 0.5625, 0.4688, 0.5938, 0.4375, 0.5938, 0.4688, 0.5625, 0.5, 0.5625, 0.5, 0.5938, 0.4688, 0.5938, 0.5, 0.5625, 0.5312, 0.5625, 0.5313, 0.5938, 0.5, 0.5938, 0.5312, 0.5625, 0.5625, 0.5625, 0.5625, 0.5938, 0.5313, 0.5938, 0.5625, 0.5625, 0.5938, 0.5625, 0.5938, 0.5938, 0.5625, 0.5938, 0.4063, 0.5938, 0.4375, 0.5938, 0.4375, 0.625, 0.4063, 0.625, 0.4375, 0.5938, 0.4688, 0.5938, 0.4688, 0.625, 0.4375, 0.625, 0.4688, 0.5938, 0.5, 0.5938, 0.5, 0.625, 0.4688, 0.625, 0.5, 0.5938, 0.5313, 0.5938, 0.5312, 0.625, 0.5, 0.625, 0.5313, 0.5938, 0.5625, 0.5938, 0.5625, 0.625, 0.5312, 0.625, 0.5625, 0.5938, 0.5938, 0.5938, 0.5938, 0.625, 0.5625, 0.625, 0.4063, 0.625, 0.4375, 0.625, 0.4375, 0.6563, 0.4063, 0.6563, 0.4375, 0.625, 0.4688, 0.625, 0.4688, 0.6563, 0.4375, 0.6563, 0.4688, 0.625, 0.5, 0.625, 0.5, 0.6563, 0.4688, 0.6563, 0.5, 0.625, 0.5312, 0.625, 0.5313, 0.6563, 0.5, 0.6563, 0.5312, 0.625, 0.5625, 0.625, 0.5625, 0.6563, 0.5313, 0.6563, 0.5625, 0.625, 0.5938, 0.625, 0.5938, 0.6563, 0.5625, 0.6563, 0.4063, 0.6563, 0.4375, 0.6563, 0.4375, 0.6875, 0.4063, 0.6875, 0.4375, 0.6563, 0.4688, 0.6563, 0.4688, 0.6875, 0.4375, 0.6875, 0.4688, 0.6563, 0.5, 0.6563, 0.5, 0.6875, 0.4688, 0.6875, 0.5, 0.6563, 0.5313, 0.6563, 0.5312, 0.6875, 0.5, 0.6875, 0.5313, 0.6563, 0.5625, 0.6563, 0.5625, 0.6875, 0.5312, 0.6875, 0.5625, 0.6563, 0.5938, 0.6563, 0.5938, 0.6875, 0.5625, 0.6875, 0.4063, 0.6875, 0.4375, 0.6875, 0.4375, 0.7188, 0.4063, 0.7188, 0.4375, 0.6875, 0.4688, 0.6875, 0.4688, 0.7187, 0.4375, 0.7188, 0.4688, 0.6875, 0.5, 0.6875, 0.5, 0.7188, 0.4688, 0.7187, 0.5, 0.6875, 0.5312, 0.6875, 0.5313, 0.7187, 0.5, 0.7188, 0.5312, 0.6875, 0.5625, 0.6875, 0.5625, 0.7188, 0.5313, 0.7187, 0.5625, 0.6875, 0.5938, 0.6875, 0.5938, 0.7188, 0.5625, 0.7188, 0.375, 0.5, 0.4063, 0.5, 0.4063, 0.5313, 0.375, 0.5313, 0.4063, 0.5, 0.4375, 0.5, 0.4375, 0.5313, 0.4063, 0.5313, 0.4375, 0.5, 0.4688, 0.5, 0.4688, 0.5313, 0.4375, 0.5313, 0.4688, 0.5, 0.5, 0.5, 0.5, 0.5313, 0.4688, 0.5313, 0.5, 0.5, 0.5312, 0.5, 0.5313, 0.5313, 0.5, 0.5313, 0.5312, 0.5, 0.5625, 0.5, 0.5625, 0.5313, 0.5313, 0.5313, 0.5625, 0.5, 0.5938, 0.5, 0.5938, 0.5313, 0.5625, 0.5313, 0.5938, 0.5, 0.625, 0.5, 0.625, 0.5313, 0.5938, 0.5313, 0.5938, 0.5313, 0.625, 0.5313, 0.625, 0.5625, 0.5938, 0.5625, 0.5938, 0.5625, 0.625, 0.5625, 0.625, 0.5938, 0.5938, 0.5938, 0.5938, 0.5938, 0.625, 0.5938, 0.625, 0.625, 0.5938, 0.625, 0.5938, 0.625, 0.625, 0.625, 0.625, 0.6563, 0.5938, 0.6563, 0.5938, 0.6563, 0.625, 0.6563, 0.625, 0.6875, 0.5938, 0.6875, 0.5938, 0.6875, 0.625, 0.6875, 0.625, 0.7188, 0.5938, 0.7188, 0.5938, 0.7188, 0.625, 0.7188, 0.625, 0.75, 0.5938, 0.75, 0.5625, 0.7188, 0.5938, 0.7188, 0.5938, 0.75, 0.5625, 0.75, 0.5313, 0.7187, 0.5625, 0.7188, 0.5625, 0.75, 0.5312, 0.75, 0.5, 0.7188, 0.5313, 0.7187, 0.5312, 0.75, 0.5, 0.75, 0.4688, 0.7187, 0.5, 0.7188, 0.5, 0.75, 0.4688, 0.75, 0.4375, 0.7188, 0.4688, 0.7187, 0.4688, 0.75, 0.4375, 0.75, 0.4063, 0.7188, 0.4375, 0.7188, 0.4375, 0.75, 0.4063, 0.75, 0.375, 0.7188, 0.4063, 0.7188, 0.4063, 0.75, 0.375, 0.75, 0.375, 0.6875, 0.4063, 0.6875, 0.4063, 0.7188, 0.375, 0.7188, 0.375, 0.6563, 0.4063, 0.6563, 0.4063, 0.6875, 0.375, 0.6875, 0.375, 0.625, 0.4063, 0.625, 0.4063, 0.6563, 0.375, 0.6563, 0.375, 0.5938, 0.4063, 0.5938, 0.4063, 0.625, 0.375, 0.625, 0.375, 0.5625, 0.4063, 0.5625, 0.4063, 0.5938, 0.375, 0.5938, 0.375, 0.5313, 0.4063, 0.5313, 0.4063, 0.5625, 0.375, 0.5625, 0.4063, 0.2813, 0.4375, 0.2813, 0.4375, 0.3125, 0.4063, 0.3125, 0.4375, 0.2813, 0.4688, 0.2813, 0.4688, 0.3125, 0.4375, 0.3125, 0.4688, 0.2813, 0.5, 0.2813, 0.5, 0.3125, 0.4688, 0.3125, 0.5, 0.2813, 0.5313, 0.2813, 0.5312, 0.3125, 0.5, 0.3125, 0.5313, 0.2813, 0.5625, 0.2813, 0.5625, 0.3125, 0.5312, 0.3125, 0.5625, 0.2813, 0.5938, 0.2813, 0.5938, 0.3125, 0.5625, 0.3125, 0.4063, 0.3125, 0.4375, 0.3125, 0.4375, 0.3438, 0.4063, 0.3438, 0.4375, 0.3125, 0.4688, 0.3125, 0.4688, 0.3438, 0.4375, 0.3438, 0.4688, 0.3125, 0.5, 0.3125, 0.5, 0.3438, 0.4688, 0.3438, 0.5, 0.3125, 0.5312, 0.3125, 0.5313, 0.3438, 0.5, 0.3438, 0.5312, 0.3125, 0.5625, 0.3125, 0.5625, 0.3438, 0.5313, 0.3438, 0.5625, 0.3125, 0.5938, 0.3125, 0.5938, 0.3438, 0.5625, 0.3438, 0.4063, 0.3438, 0.4375, 0.3438, 0.4375, 0.375, 0.4063, 0.375, 0.4375, 0.3438, 0.4688, 0.3438, 0.4688, 0.375, 0.4375, 0.375, 0.4688, 0.3438, 0.5, 0.3438, 0.5, 0.375, 0.4688, 0.375, 0.5, 0.3438, 0.5313, 0.3438, 0.5312, 0.375, 0.5, 0.375, 0.5313, 0.3438, 0.5625, 0.3438, 0.5625, 0.375, 0.5312, 0.375, 0.5625, 0.3438, 0.5938, 0.3438, 0.5938, 0.375, 0.5625, 0.375, 0.4063, 0.375, 0.4375, 0.375, 0.4375, 0.4063, 0.4063, 0.4062, 0.4375, 0.375, 0.4688, 0.375, 0.4688, 0.4063, 0.4375, 0.4063, 0.4688, 0.375, 0.5, 0.375, 0.5, 0.4063, 0.4688, 0.4063, 0.5, 0.375, 0.5312, 0.375, 0.5313, 0.4063, 0.5, 0.4063, 0.5312, 0.375, 0.5625, 0.375, 0.5625, 0.4063, 0.5313, 0.4063, 0.5625, 0.375, 0.5938, 0.375, 0.5938, 0.4063, 0.5625, 0.4063, 0.4063, 0.4062, 0.4375, 0.4063, 0.4375, 0.4375, 0.4063, 0.4375, 0.4375, 0.4063, 0.4688, 0.4063, 0.4688, 0.4375, 0.4375, 0.4375, 0.4688, 0.4063, 0.5, 0.4063, 0.5, 0.4375, 0.4688, 0.4375, 0.5, 0.4063, 0.5313, 0.4063, 0.5312, 0.4375, 0.5, 0.4375, 0.5313, 0.4063, 0.5625, 0.4063, 0.5625, 0.4375, 0.5312, 0.4375, 0.5625, 0.4063, 0.5938, 0.4063, 0.5938, 0.4375, 0.5625, 0.4375, 0.4063, 0.4375, 0.4375, 0.4375, 0.4375, 0.4688, 0.4063, 0.4688, 0.4375, 0.4375, 0.4688, 0.4375, 0.4688, 0.4688, 0.4375, 0.4688, 0.4688, 0.4375, 0.5, 0.4375, 0.5, 0.4688, 0.4688, 0.4688, 0.5, 0.4375, 0.5312, 0.4375, 0.5313, 0.4688, 0.5, 0.4688, 0.5312, 0.4375, 0.5625, 0.4375, 0.5625, 0.4688, 0.5313, 0.4688, 0.5625, 0.4375, 0.5938, 0.4375, 0.5938, 0.4687, 0.5625, 0.4688, 0.375, 0.25, 0.4063, 0.25, 0.4063, 0.2813, 0.375, 0.2813, 0.4063, 0.25, 0.4375, 0.25, 0.4375, 0.2813, 0.4063, 0.2813, 0.4375, 0.25, 0.4688, 0.25, 0.4688, 0.2813, 0.4375, 0.2813, 0.4688, 0.25, 0.5, 0.25, 0.5, 0.2813, 0.4688, 0.2813, 0.5, 0.25, 0.5312, 0.25, 0.5313, 0.2813, 0.5, 0.2813, 0.5312, 0.25, 0.5625, 0.25, 0.5625, 0.2813, 0.5313, 0.2813, 0.5625, 0.25, 0.5938, 0.25, 0.5938, 0.2813, 0.5625, 0.2813, 0.5938, 0.25, 0.625, 0.25, 0.625, 0.2813, 0.5938, 0.2813, 0.5938, 0.2813, 0.625, 0.2813, 0.625, 0.3125, 0.5938, 0.3125, 0.5938, 0.3125, 0.625, 0.3125, 0.625, 0.3438, 0.5938, 0.3438, 0.5938, 0.3438, 0.625, 0.3438, 0.625, 0.375, 0.5938, 0.375, 0.5938, 0.375, 0.625, 0.375, 0.625, 0.4063, 0.5938, 0.4063, 0.5938, 0.4063, 0.625, 0.4063, 0.625, 0.4375, 0.5938, 0.4375, 0.5938, 0.4375, 0.625, 0.4375, 0.625, 0.4688, 0.5938, 0.4687, 0.5938, 0.4687, 0.625, 0.4688, 0.625, 0.5, 0.5938, 0.5, 0.5625, 0.4688, 0.5938, 0.4687, 0.5938, 0.5, 0.5625, 0.5, 0.5313, 0.4688, 0.5625, 0.4688, 0.5625, 0.5, 0.5312, 0.5, 0.5, 0.4688, 0.5313, 0.4688, 0.5312, 0.5, 0.5, 0.5, 0.4688, 0.4688, 0.5, 0.4688, 0.5, 0.5, 0.4688, 0.5, 0.4375, 0.4688, 0.4688, 0.4688, 0.4688, 0.5, 0.4375, 0.5, 0.4063, 0.4688, 0.4375, 0.4688, 0.4375, 0.5, 0.4063, 0.5, 0.375, 0.4688, 0.4063, 0.4688, 0.4063, 0.5, 0.375, 0.5, 0.375, 0.4375, 0.4063, 0.4375, 0.4063, 0.4688, 0.375, 0.4688, 0.375, 0.4063, 0.4063, 0.4062, 0.4063, 0.4375, 0.375, 0.4375, 0.375, 0.375, 0.4063, 0.375, 0.4063, 0.4062, 0.375, 0.4063, 0.375, 0.3438, 0.4063, 0.3438, 0.4063, 0.375, 0.375, 0.375, 0.375, 0.3125, 0.4063, 0.3125, 0.4063, 0.3438, 0.375, 0.3438, 0.375, 0.2813, 0.4063, 0.2813, 0.4063, 0.3125, 0.375, 0.3125, 0.7187, 0.5938, 0.75, 0.5938, 0.75, 0.625, 0.7188, 0.625, 0.75, 0.5938, 0.7813, 0.5938, 0.7813, 0.625, 0.75, 0.625, 0.7188, 0.625, 0.75, 0.625, 0.75, 0.6563, 0.7187, 0.6563, 0.75, 0.625, 0.7813, 0.625, 0.7813, 0.6563, 0.75, 0.6563, 0.7812, 0.5938, 0.7813, 0.625, 0.7813, 0.625, 0.7813, 0.5938, 0.7188, 0.625, 0.7187, 0.5938, 0.7187, 0.5938, 0.7188, 0.625, 0.75, 0.6563, 0.7813, 0.6563, 0.7813, 0.6563, 0.75, 0.6563, 0.7813, 0.5938, 0.75, 0.5938, 0.75, 0.5938, 0.7813, 0.5938, 0.7187, 0.5938, 0.75, 0.5938, 0.75, 0.5938, 0.7187, 0.5938, 0.75, 0.6563, 0.7187, 0.6563, 0.7187, 0.6563, 0.75, 0.6563, 0.7188, 0.625, 0.7187, 0.5938, 0.7187, 0.5938, 0.7188, 0.625, 0.7813, 0.5938, 0.7813, 0.625, 0.7813, 0.625, 0.7812, 0.5938, 0.7813, 0.6563, 0.75, 0.6563, 0.75, 0.6563, 0.7812, 0.6562, 0.75, 0.5938, 0.7813, 0.5938, 0.7812, 0.5938, 0.75, 0.5938, 0.7813, 0.625, 0.7813, 0.6563, 0.7812, 0.6562, 0.7813, 0.625, 0.7187, 0.6563, 0.7188, 0.625, 0.7188, 0.625, 0.7187, 0.6563, 0.7812, 0.6562, 0.75, 0.6563, 0.75, 0.6563, 0.7813, 0.6563, 0.75, 0.6563, 0.7187, 0.6563, 0.7187, 0.6563, 0.75, 0.6563, 0.7813, 0.6563, 0.7812, 0.6562, 0.7812, 0.6562, 0.7813, 0.6563, 0.75, 0.6563, 0.7187, 0.6563, 0.7187, 0.6563, 0.75, 0.6563, 0.7187, 0.6563, 0.75, 0.6563, 0.75, 0.6563, 0.7187, 0.6563, 0.7812, 0.6562, 0.75, 0.6563, 0.75, 0.6563, 0.7812, 0.6562, 0.75, 0.5938, 0.7812, 0.5938, 0.7813, 0.5938, 0.75, 0.5938, 0.7187, 0.5938, 0.75, 0.5938, 0.75, 0.5938, 0.7187, 0.5938, 0.7187, 0.5938, 0.75, 0.5938, 0.75, 0.5938, 0.7187, 0.5938, 0.75, 0.5938, 0.7187, 0.5938, 0.7187, 0.5938, 0.75, 0.5938, 0.75, 0.5938, 0.7812, 0.5938, 0.7812, 0.5938, 0.75, 0.5938, 0.7812, 0.5938, 0.7813, 0.5938, 0.7813, 0.5938, 0.7812, 0.5938])
me_cube.materials.append(mat_material)
me_cube.use_mirror_vertex_groups = False
me_cube.update()

# ---- objects
ob_cube = bpy.data.objects.new('Cube', me_cube)
ob_light = bpy.data.objects.new('Light', light_light)
ob_camera = bpy.data.objects.new('Camera', cam_camera)

# ---- transforms, parenting, visibility, modifiers, constraints
ob_cube.location = (0.0, 0.0, 0.0)
ob_cube.lock_rotations_4d = False
ob_cube.empty_display_type = 'ARROWS'
ob_cube.lineart.crease_threshold = 0.0
ob_light.location = (4.076, 1.005, 5.904)
ob_light.rotation_euler = (0.6503, 0.05522, 1.866)
ob_light.lock_rotations_4d = False
ob_light.empty_display_type = 'ARROWS'
ob_light.color = (0.0, 0.0, 0.0, 0.0)
ob_light.lineart.crease_threshold = 0.0
ob_camera.location = (7.359, -6.926, 4.958)
ob_camera.rotation_euler = (1.109, 0.0, 0.8149)
ob_camera.lock_rotations_4d = False
ob_camera.empty_display_type = 'ARROWS'
ob_camera.color = (0.0, 0.0, 0.0, 0.0)
ob_camera.display_type = 'WIRE'
ob_camera.lineart.crease_threshold = 0.0

# ---- collection membership
col_collection.objects.link(ob_cube)
col_collection.objects.link(ob_light)
col_collection.objects.link(ob_camera)

# ---- scene / render settings (as saved in the file)
scene.camera = ob_camera
scene.frame_start = 1; scene.frame_end = 250; scene.frame_set(1)
scene.render.engine = 'BLENDER_EEVEE_NEXT'
scene.cycles.sampling_pattern = 'TABULATED_SOBOL'
scene.cycles.use_light_tree = False
scene.view_settings.view_transform = 'Filmic'
bpy.context.view_layer.update()

